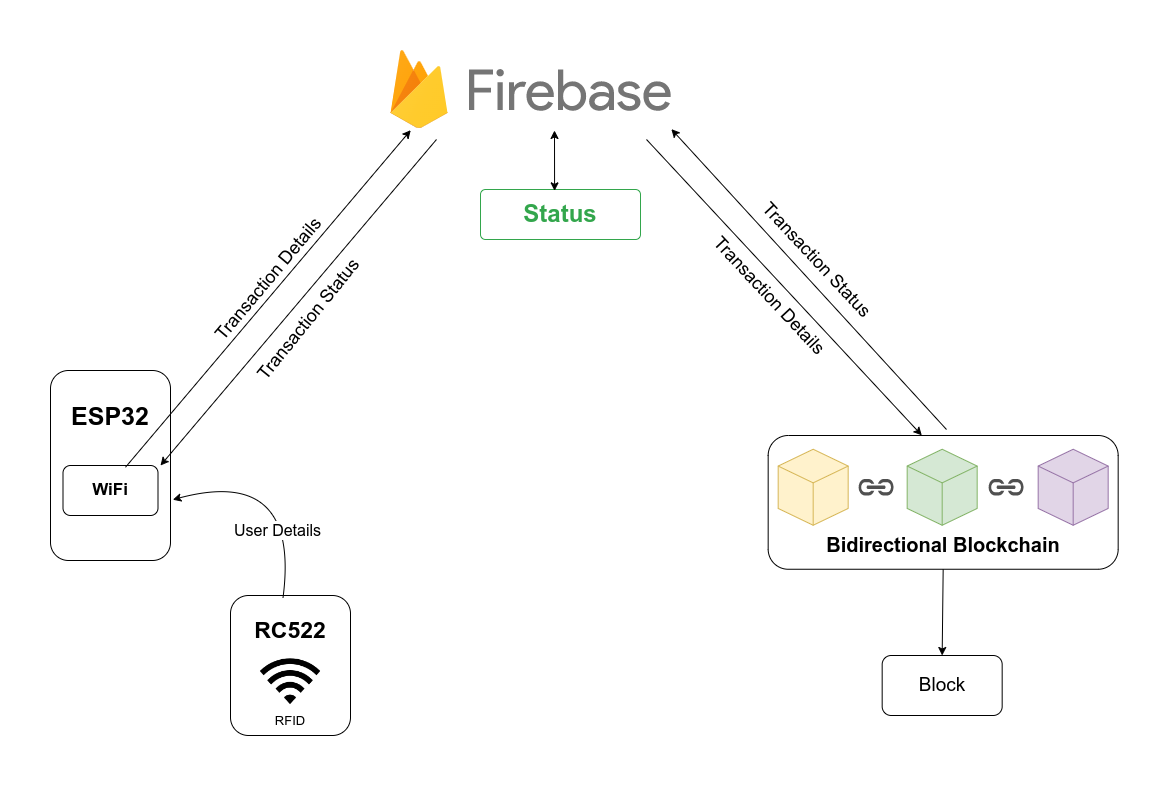

The diagram above was exported from draw.io. Its source (the exported page's mxGraphModel, read from the mxfile embedded in the PNG):
<mxGraphModel dx="1481" dy="849" grid="1" gridSize="10" guides="1" tooltips="1" connect="1" arrows="1" fold="1" page="1" pageScale="1" pageWidth="1169" pageHeight="827" math="0" shadow="0">
  <root>
    <mxCell id="0" />
    <mxCell id="1" parent="0" />
    <mxCell id="Vh-i7f3aw_hK4hXotJUk-11" value="" style="rounded=1;whiteSpace=wrap;html=1;glass=0;" vertex="1" parent="1">
      <mxGeometry x="768.67" y="465" width="350" height="133.75" as="geometry" />
    </mxCell>
    <mxCell id="VyeRVhTULSGfnlW4MVFS-1" value="" style="shape=image;imageAspect=0;aspect=fixed;verticalLabelPosition=bottom;verticalAlign=top;image=https://upload.wikimedia.org/wikipedia/commons/3/37/Firebase_Logo.svg;" parent="1" vertex="1">
      <mxGeometry x="391" y="80" width="280.86" height="78.64" as="geometry" />
    </mxCell>
    <mxCell id="VyeRVhTULSGfnlW4MVFS-16" value="" style="rounded=1;whiteSpace=wrap;html=1;" parent="1" vertex="1">
      <mxGeometry x="51" y="400" width="120" height="190" as="geometry" />
    </mxCell>
    <mxCell id="VyeRVhTULSGfnlW4MVFS-17" value="&lt;font style=&quot;font-size: 25px;&quot;&gt;&lt;b&gt;ESP32&lt;/b&gt;&lt;/font&gt;" style="text;html=1;strokeColor=none;fillColor=none;align=center;verticalAlign=middle;whiteSpace=wrap;rounded=0;" parent="1" vertex="1">
      <mxGeometry x="56" y="425" width="110" height="40" as="geometry" />
    </mxCell>
    <mxCell id="VyeRVhTULSGfnlW4MVFS-20" value="" style="rounded=1;whiteSpace=wrap;html=1;" parent="1" vertex="1">
      <mxGeometry x="63.5" y="495" width="95" height="50" as="geometry" />
    </mxCell>
    <mxCell id="VyeRVhTULSGfnlW4MVFS-21" value="&lt;b&gt;&lt;font style=&quot;font-size: 17px;&quot;&gt;WiFi&lt;/font&gt;&lt;/b&gt;" style="text;html=1;strokeColor=none;fillColor=none;align=center;verticalAlign=middle;whiteSpace=wrap;rounded=0;" parent="1" vertex="1">
      <mxGeometry x="61" y="495" width="100" height="50" as="geometry" />
    </mxCell>
    <mxCell id="VyeRVhTULSGfnlW4MVFS-22" value="" style="rounded=1;whiteSpace=wrap;html=1;glass=0;shadow=0;" parent="1" vertex="1">
      <mxGeometry x="231" y="625" width="120" height="140" as="geometry" />
    </mxCell>
    <mxCell id="VyeRVhTULSGfnlW4MVFS-24" value="&lt;font size=&quot;1&quot; style=&quot;&quot;&gt;&lt;b style=&quot;font-size: 23px;&quot;&gt;RC522&lt;/b&gt;&lt;/font&gt;" style="text;html=1;strokeColor=none;fillColor=none;align=center;verticalAlign=middle;whiteSpace=wrap;rounded=0;" parent="1" vertex="1">
      <mxGeometry x="231" y="635" width="120" height="50" as="geometry" />
    </mxCell>
    <mxCell id="VyeRVhTULSGfnlW4MVFS-25" value="" style="shape=image;html=1;verticalAlign=top;verticalLabelPosition=bottom;labelBackgroundColor=#ffffff;imageAspect=0;aspect=fixed;image=https://cdn1.iconfinder.com/data/icons/ionicons-sharp-vol-2/512/wifi-sharp-128.png" parent="1" vertex="1">
      <mxGeometry x="256" y="675" width="70" height="70" as="geometry" />
    </mxCell>
    <mxCell id="VyeRVhTULSGfnlW4MVFS-31" value="&lt;b&gt;&lt;font style=&quot;font-size: 24px;&quot;&gt;Status&lt;/font&gt;&lt;/b&gt;" style="html=1;shadow=0;dashed=0;shape=mxgraph.bootstrap.rrect;rSize=5;strokeColor=#33A64C;strokeWidth=1;fillColor=none;fontColor=#33A64C;whiteSpace=wrap;align=center;verticalAlign=middle;spacingLeft=0;fontStyle=0;fontSize=16;spacing=5;" parent="1" vertex="1">
      <mxGeometry x="481" y="219" width="160" height="50" as="geometry" />
    </mxCell>
    <mxCell id="VyeRVhTULSGfnlW4MVFS-38" value="" style="curved=1;endArrow=classic;html=1;rounded=0;entryX=1.019;entryY=0.68;entryDx=0;entryDy=0;exitX=0.437;exitY=0.02;exitDx=0;exitDy=0;exitPerimeter=0;entryPerimeter=0;" parent="1" source="VyeRVhTULSGfnlW4MVFS-22" target="VyeRVhTULSGfnlW4MVFS-16" edge="1">
      <mxGeometry width="50" height="50" relative="1" as="geometry">
        <mxPoint x="281" y="615" as="sourcePoint" />
        <mxPoint x="301" y="555" as="targetPoint" />
        <Array as="points">
          <mxPoint x="301" y="495" />
        </Array>
      </mxGeometry>
    </mxCell>
    <mxCell id="O-IKN2wlBpUK4vtZCxBY-14" value="&lt;font style=&quot;font-size: 16px;&quot;&gt;User Details&lt;/font&gt;" style="edgeLabel;html=1;align=center;verticalAlign=middle;resizable=0;points=[];" parent="VyeRVhTULSGfnlW4MVFS-38" vertex="1" connectable="0">
      <mxGeometry x="0.3829" y="20" relative="1" as="geometry">
        <mxPoint x="19" y="32" as="offset" />
      </mxGeometry>
    </mxCell>
    <mxCell id="VyeRVhTULSGfnlW4MVFS-41" value="&lt;font style=&quot;font-size: 19px;&quot;&gt;Block&lt;/font&gt;" style="rounded=1;whiteSpace=wrap;html=1;" parent="1" vertex="1">
      <mxGeometry x="882.67" y="685" width="120" height="60" as="geometry" />
    </mxCell>
    <mxCell id="VyeRVhTULSGfnlW4MVFS-47" value="" style="endArrow=classic;startArrow=classic;html=1;rounded=0;exitX=0.463;exitY=0.027;exitDx=0;exitDy=0;exitPerimeter=0;" parent="1" source="VyeRVhTULSGfnlW4MVFS-31" edge="1">
      <mxGeometry width="50" height="50" relative="1" as="geometry">
        <mxPoint x="531" y="330" as="sourcePoint" />
        <mxPoint x="555" y="160" as="targetPoint" />
      </mxGeometry>
    </mxCell>
    <mxCell id="O-IKN2wlBpUK4vtZCxBY-4" value="" style="endArrow=classic;html=1;rounded=0;exitX=0.65;exitY=0.035;exitDx=0;exitDy=0;exitPerimeter=0;entryX=0.072;entryY=1.013;entryDx=0;entryDy=0;entryPerimeter=0;" parent="1" source="VyeRVhTULSGfnlW4MVFS-21" target="VyeRVhTULSGfnlW4MVFS-1" edge="1">
      <mxGeometry width="50" height="50" relative="1" as="geometry">
        <mxPoint x="537" y="509" as="sourcePoint" />
        <mxPoint x="387" y="159" as="targetPoint" />
        <Array as="points" />
      </mxGeometry>
    </mxCell>
    <mxCell id="O-IKN2wlBpUK4vtZCxBY-5" value="&lt;font style=&quot;font-size: 18px;&quot;&gt;Transaction Details&lt;/font&gt;" style="edgeLabel;html=1;align=center;verticalAlign=middle;resizable=0;points=[];rotation=310;" parent="O-IKN2wlBpUK4vtZCxBY-4" vertex="1" connectable="0">
      <mxGeometry x="-0.0648" y="1" relative="1" as="geometry">
        <mxPoint x="9" y="-29" as="offset" />
      </mxGeometry>
    </mxCell>
    <mxCell id="O-IKN2wlBpUK4vtZCxBY-6" value="" style="endArrow=classic;html=1;rounded=0;entryX=1;entryY=0;entryDx=0;entryDy=0;" parent="1" target="VyeRVhTULSGfnlW4MVFS-21" edge="1">
      <mxGeometry width="50" height="50" relative="1" as="geometry">
        <mxPoint x="437" y="169" as="sourcePoint" />
        <mxPoint x="307" y="379" as="targetPoint" />
      </mxGeometry>
    </mxCell>
    <mxCell id="O-IKN2wlBpUK4vtZCxBY-7" value="&lt;font style=&quot;font-size: 18px;&quot;&gt;Transaction Status&lt;/font&gt;" style="edgeLabel;html=1;align=center;verticalAlign=middle;resizable=0;points=[];rotation=309;" parent="O-IKN2wlBpUK4vtZCxBY-6" vertex="1" connectable="0">
      <mxGeometry x="0.2161" y="-2" relative="1" as="geometry">
        <mxPoint x="41" y="-17" as="offset" />
      </mxGeometry>
    </mxCell>
    <mxCell id="O-IKN2wlBpUK4vtZCxBY-10" value="" style="endArrow=classic;html=1;rounded=0;entryX=0.439;entryY=-0.001;entryDx=0;entryDy=0;entryPerimeter=0;" parent="1" target="Vh-i7f3aw_hK4hXotJUk-11" edge="1">
      <mxGeometry width="50" height="50" relative="1" as="geometry">
        <mxPoint x="647" y="169" as="sourcePoint" />
        <mxPoint x="907" y="449" as="targetPoint" />
        <Array as="points" />
      </mxGeometry>
    </mxCell>
    <mxCell id="O-IKN2wlBpUK4vtZCxBY-11" value="&lt;font style=&quot;font-size: 18px;&quot;&gt;Transaction Details&lt;/font&gt;" style="edgeLabel;html=1;align=center;verticalAlign=middle;resizable=0;points=[];rotation=47;" parent="O-IKN2wlBpUK4vtZCxBY-10" vertex="1" connectable="0">
      <mxGeometry x="-0.0648" y="1" relative="1" as="geometry">
        <mxPoint x="-7" y="17" as="offset" />
      </mxGeometry>
    </mxCell>
    <mxCell id="O-IKN2wlBpUK4vtZCxBY-12" value="" style="endArrow=classic;html=1;rounded=0;entryX=1;entryY=1;entryDx=0;entryDy=0;" parent="1" target="VyeRVhTULSGfnlW4MVFS-1" edge="1">
      <mxGeometry width="50" height="50" relative="1" as="geometry">
        <mxPoint x="947" y="459" as="sourcePoint" />
        <mxPoint x="777" y="484.64" as="targetPoint" />
      </mxGeometry>
    </mxCell>
    <mxCell id="O-IKN2wlBpUK4vtZCxBY-13" value="&lt;font style=&quot;font-size: 18px;&quot;&gt;Transaction Status&lt;/font&gt;" style="edgeLabel;html=1;align=center;verticalAlign=middle;resizable=0;points=[];rotation=47;" parent="O-IKN2wlBpUK4vtZCxBY-12" vertex="1" connectable="0">
      <mxGeometry x="0.2161" y="-2" relative="1" as="geometry">
        <mxPoint x="36" y="14" as="offset" />
      </mxGeometry>
    </mxCell>
    <mxCell id="O-IKN2wlBpUK4vtZCxBY-16" value="&lt;font style=&quot;font-size: 13px;&quot;&gt;RFID&lt;/font&gt;" style="text;html=1;strokeColor=none;fillColor=none;align=center;verticalAlign=middle;whiteSpace=wrap;rounded=0;" parent="1" vertex="1">
      <mxGeometry x="261" y="735" width="60" height="30" as="geometry" />
    </mxCell>
    <mxCell id="Vh-i7f3aw_hK4hXotJUk-1" value="" style="html=1;whiteSpace=wrap;shape=isoCube2;backgroundOutline=1;isoAngle=15;fillColor=#fff2cc;strokeColor=#d6b656;" vertex="1" parent="1">
      <mxGeometry x="778.67" y="478.75" width="70" height="76" as="geometry" />
    </mxCell>
    <mxCell id="Vh-i7f3aw_hK4hXotJUk-3" value="" style="sketch=0;pointerEvents=1;shadow=0;dashed=0;html=1;strokeColor=none;fillColor=#505050;labelPosition=center;verticalLabelPosition=bottom;verticalAlign=top;outlineConnect=0;align=center;shape=mxgraph.office.concepts.link;" vertex="1" parent="1">
      <mxGeometry x="858.67" y="508.5" width="36" height="16.5" as="geometry" />
    </mxCell>
    <mxCell id="Vh-i7f3aw_hK4hXotJUk-8" value="" style="html=1;whiteSpace=wrap;shape=isoCube2;backgroundOutline=1;isoAngle=15;fillColor=#e1d5e7;strokeColor=#9673a6;" vertex="1" parent="1">
      <mxGeometry x="1038.67" y="478.75" width="70" height="76" as="geometry" />
    </mxCell>
    <mxCell id="Vh-i7f3aw_hK4hXotJUk-9" value="" style="html=1;whiteSpace=wrap;shape=isoCube2;backgroundOutline=1;isoAngle=15;fillColor=#d5e8d4;strokeColor=#82b366;" vertex="1" parent="1">
      <mxGeometry x="907.67" y="478.75" width="70" height="76" as="geometry" />
    </mxCell>
    <mxCell id="Vh-i7f3aw_hK4hXotJUk-10" value="" style="sketch=0;pointerEvents=1;shadow=0;dashed=0;html=1;strokeColor=none;fillColor=#505050;labelPosition=center;verticalLabelPosition=bottom;verticalAlign=top;outlineConnect=0;align=center;shape=mxgraph.office.concepts.link;" vertex="1" parent="1">
      <mxGeometry x="988.67" y="508.5" width="36" height="16.5" as="geometry" />
    </mxCell>
    <mxCell id="Vh-i7f3aw_hK4hXotJUk-14" value="&lt;font style=&quot;font-size: 20px;&quot;&gt;&lt;b&gt;Bidirectional Blockchain&lt;/b&gt;&lt;/font&gt;" style="text;html=1;strokeColor=none;fillColor=none;align=center;verticalAlign=middle;whiteSpace=wrap;rounded=0;" vertex="1" parent="1">
      <mxGeometry x="768.67" y="550" width="350" height="48.75" as="geometry" />
    </mxCell>
    <mxCell id="Vh-i7f3aw_hK4hXotJUk-16" value="" style="endArrow=classic;html=1;rounded=0;exitX=0.5;exitY=1;exitDx=0;exitDy=0;entryX=0.5;entryY=0;entryDx=0;entryDy=0;" edge="1" parent="1" source="Vh-i7f3aw_hK4hXotJUk-14" target="VyeRVhTULSGfnlW4MVFS-41">
      <mxGeometry width="50" height="50" relative="1" as="geometry">
        <mxPoint x="567" y="439" as="sourcePoint" />
        <mxPoint x="617" y="389" as="targetPoint" />
      </mxGeometry>
    </mxCell>
  </root>
</mxGraphModel>